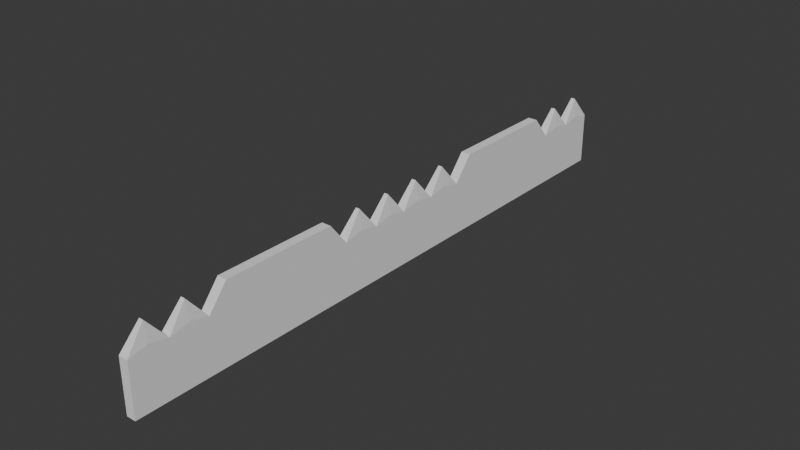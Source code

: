 # Source: grate-segment.blend  (saved by Blender 4.2.66; exported with 4.5.12 LTS)
import bpy
from mathutils import Matrix  # noqa: F401  (used for matrix-valued properties, if any)

bpy.ops.wm.read_factory_settings(use_empty=True)
scene = bpy.context.scene
scene.name = 'Scene'

# ---- collections
col_collection = bpy.data.collections.new('Collection'); scene.collection.children.link(col_collection)

# ---- world
world_world = bpy.data.worlds.new('World'); scene.world = world_world
world_world.use_nodes = True; world_world.node_tree.nodes.clear()
_N = world_world.node_tree.nodes; _L = world_world.node_tree.links
n0 = _N.new('ShaderNodeOutputWorld'); n0.name = 'World Output'; n0.location = (300, 300)
n1 = _N.new('ShaderNodeBackground'); n1.name = 'Background'; n1.location = (10, 300)
n1.inputs[0].default_value = (0.05088, 0.05088, 0.05088, 1.0)
_L.new(n1.outputs[0], n0.inputs[0])
n0.is_active_output = True
world_world.color = (0.05088, 0.05088, 0.05088)
world_world.sun_shadow_jitter_overblur = 0.0

# ---- meshes
me_cube_001 = bpy.data.meshes.new('Cube.001')
me_cube_001.from_pydata([(-0.0127, -0.0127, -0.0127), (-0.0127, -0.0127, 0.004936), (-0.0127, 0.0127, -0.0127), (-0.0127, 0.0127, 0.004936), (0.0127, -0.0127, -0.0127), (0.0127, -0.0127, 0.004936), (0.0127, 0.0127, -0.0127), (0.0127, 0.0127, 0.004936), (-0.0127, 0.0, -0.0127), (-0.0127, 0.0, 0.004936), (0.0127, 0.0, -0.0127), (0.0127, 0.0, 0.004936), (-0.0127, -0.00635, -0.0127), (0.0127, -0.00635, 0.0127), (-0.0127, -0.00635, 0.0127), (0.0127, -0.00635, -0.0127), (-0.0127, 0.00635, 0.0127), (0.0127, 0.00635, -0.0127), (-0.0127, 0.00635, -0.0127), (0.0127, 0.00635, 0.0127), (-0.0127, -0.003175, 0.004936), (0.0127, -0.003175, -0.0127), (-0.0127, -0.003175, -0.0127), (0.0127, -0.003175, 0.004936), (-0.0127, 0.003206, -0.0127), (0.0127, 0.003206, 0.004936), (-0.0127, 0.003206, 0.004936), (0.0127, 0.003206, -0.0127), (-0.0127, -0.009525, -0.0127), (0.0127, -0.009525, 0.004936), (-0.0127, -0.009525, 0.004936), (0.0127, -0.009525, -0.0127), (-0.0127, -0.01111, -0.0127), (0.0127, -0.01111, 0.004936), (-0.0127, -0.01111, 0.004936), (0.0127, -0.01111, -0.0127), (-0.0127, -0.0127, 3.891e-05), (-0.0127, 0.0127, 3.891e-05), (0.0127, 0.0127, 3.891e-05), (0.0127, -0.0127, 3.891e-05), (0.0127, 0.0, 3.891e-05), (-0.0127, 0.0, 3.891e-05), (-0.0127, -0.00635, -1.941e-05), (0.0127, -0.00635, -1.941e-05), (0.0127, 0.00635, -1.941e-05), (-0.0127, 0.00635, -1.941e-05), (0.0127, -0.003175, 3.891e-05), (-0.0127, -0.003175, 3.891e-05), (-0.0127, 0.003206, 3.891e-05), (0.0127, 0.003206, 3.891e-05), (-0.0127, -0.009525, 3.891e-05), (0.0127, -0.009525, 3.891e-05), (-0.0127, -0.01111, 3.891e-05), (0.0127, -0.01111, 3.891e-05), (-0.0127, -0.007938, 0.0127), (0.0127, -0.007938, -0.0127), (-0.0127, -0.007938, -0.0127), (0.0127, -0.007938, 0.0127), (0.0127, -0.007938, -1.941e-05), (-0.0127, -0.007938, -1.941e-05), (-0.0127, -0.004732, -0.0127), (0.0127, -0.004732, 0.0127), (-0.0127, -0.004732, 0.0127), (0.0127, -0.004732, -0.0127), (-0.0127, -0.004732, -1.941e-05), (0.0127, -0.004732, -1.941e-05), (-0.0127, -0.001558, 0.004936), (0.0127, -0.001558, -0.0127), (-0.0127, -0.001558, -0.0127), (0.0127, -0.001558, 0.004936), (0.0127, -0.001558, 3.891e-05), (-0.0127, -0.001558, 3.891e-05), (-0.0127, 0.001603, -0.0127), (0.0127, 0.001603, 0.004936), (-0.0127, 0.001603, 0.004936), (0.0127, 0.001603, -0.0127), (-0.0127, 0.001603, 3.891e-05), (0.0127, 0.001603, 3.891e-05), (-0.0127, 0.004778, 0.0127), (0.0127, 0.004778, -0.0127), (-0.0127, 0.004778, -0.0127), (0.0127, 0.004778, 0.0127), (0.0127, 0.004778, -1.941e-05), (-0.0127, 0.004778, -1.941e-05), (-0.0127, 0.009525, 0.004936), (0.0127, 0.009525, -0.0127), (-0.0127, 0.009525, -0.0127), (0.0127, 0.009525, 0.004936), (0.0127, 0.009525, 3.891e-05), (-0.0127, 0.009525, 3.891e-05), (-0.0127, 0.007938, -0.0127), (0.0127, 0.007938, 0.0127), (0.0127, 0.007938, -1.941e-05), (-0.0127, 0.007938, 0.0127), (0.0127, 0.007938, -0.0127), (-0.0127, 0.007938, -1.941e-05), (-0.0127, 0.01114, 0.004936), (0.0127, 0.01114, -0.0127), (-0.0127, 0.01114, 3.891e-05), (-0.0127, 0.01114, -0.0127), (0.0127, 0.01114, 0.004936), (0.0127, 0.01114, 3.891e-05), (-0.0127, -0.01191, -0.0127), (0.00545, -0.01191, 0.0127), (-0.00545, -0.01191, 0.0127), (0.0127, -0.01191, -0.0127), (-0.0127, -0.01191, -1.941e-05), (0.0127, -0.01191, -1.941e-05), (-0.00545, -0.01032, 0.0127), (0.0127, -0.01032, -0.0127), (-0.0127, -0.01032, -0.0127), (0.00545, -0.01032, 0.0127), (0.0127, -0.01032, -1.941e-05), (-0.0127, -0.01032, -1.941e-05), (-0.0127, -0.008731, -0.0127), (0.0127, -0.008731, 0.0127), (0.0127, -0.008731, -1.941e-05), (-0.0127, -0.008731, 0.0127), (0.0127, -0.008731, -0.0127), (-0.0127, -0.008731, -1.941e-05), (-0.0127, -0.007144, 0.0127), (0.0127, -0.007144, -0.0127), (-0.0127, -0.007144, -1.941e-05), (-0.0127, -0.007144, -0.0127), (0.0127, -0.007144, 0.0127), (0.0127, -0.007144, -1.941e-05), (-0.0127, 0.0127, -0.006613), (0.0127, 0.0127, -0.006613), (0.0127, -0.0127, -0.006613), (0.0127, 0.0, -0.006613), (-0.0127, 0.0, -0.006613), (-0.0127, -0.00635, -0.006613), (0.0127, -0.00635, -0.006613), (0.0127, 0.00635, -0.006613), (-0.0127, 0.00635, -0.006613), (0.0127, -0.003175, -0.006613), (-0.0127, -0.003175, -0.006613), (-0.0127, 0.003206, -0.006613), (0.0127, 0.003206, -0.006613), (-0.0127, -0.009525, -0.006613), (0.0127, -0.009525, -0.006613), (-0.0127, -0.01111, -0.006613), (0.0127, -0.01111, -0.006613), (-0.0127, -0.0127, -0.006613), (-0.0127, -0.007938, -0.006613), (0.0127, -0.007938, -0.006613), (0.0127, -0.004732, -0.006613), (-0.0127, -0.004732, -0.006613), (-0.0127, -0.001558, -0.006613), (0.0127, -0.001558, -0.006613), (0.0127, 0.001603, -0.006613), (-0.0127, 0.001603, -0.006613), (-0.0127, 0.004778, -0.006613), (0.0127, 0.004778, -0.006613), (-0.0127, 0.009525, -0.006613), (0.0127, 0.009525, -0.006613), (-0.0127, 0.007938, -0.006613), (0.0127, 0.007938, -0.006613), (0.0127, 0.01114, -0.006613), (-0.0127, 0.01114, -0.006613), (0.0127, -0.01191, -0.006613), (-0.0127, -0.01191, -0.006613), (-0.0127, -0.01032, -0.006613), (0.0127, -0.01032, -0.006613), (-0.0127, -0.008731, -0.006613), (0.0127, -0.008731, -0.006613), (0.0127, -0.007144, -0.006613), (-0.0127, -0.007144, -0.006613), (-0.0127, -0.005541, -0.0127), (0.0127, -0.005541, 0.0127), (0.0127, -0.005541, -1.941e-05), (-0.0127, -0.005541, 0.0127), (0.0127, -0.005541, -0.0127), (-0.0127, -0.005541, -1.941e-05), (-0.0127, -0.005541, -0.006613), (0.0127, -0.005541, -0.006613), (-0.0127, -0.003953, 0.0127), (0.0127, -0.003953, -0.0127), (-0.0127, -0.003953, -1.941e-05), (-0.0127, -0.003953, -0.0127), (0.0127, -0.003953, 0.0127), (0.0127, -0.003953, -1.941e-05), (0.0127, -0.003953, -0.006613), (-0.0127, -0.003953, -0.006613), (-0.0127, -0.002335, -0.0127), (0.00545, -0.002335, 0.0127), (0.0127, -0.002335, -1.941e-05), (-0.00545, -0.002335, 0.0127), (0.0127, -0.002335, -0.0127), (-0.0127, -0.002335, -1.941e-05), (-0.0127, -0.002335, -0.006613), (0.0127, -0.002335, -0.006613), (-0.00545, -0.0007791, 0.0127), (0.0127, -0.0007791, -0.0127), (-0.0127, -0.0007791, -1.941e-05), (-0.0127, -0.0007791, -0.0127), (0.00545, -0.0007791, 0.0127), (0.0127, -0.0007791, -1.941e-05), (0.0127, -0.0007791, -0.006613), (-0.0127, -0.0007791, -0.006613), (-0.0127, 0.0008016, -0.0127), (0.00545, 0.0008016, 0.0127), (0.0127, 0.0008016, -1.941e-05), (-0.00545, 0.0008016, 0.0127), (0.0127, 0.0008016, -0.0127), (-0.0127, 0.0008016, -1.941e-05), (-0.0127, 0.0008016, -0.006613), (0.0127, 0.0008016, -0.006613), (-0.00545, 0.002405, 0.0127), (0.0127, 0.002405, -0.0127), (-0.0127, 0.002405, -1.941e-05), (-0.0127, 0.002405, -0.0127), (0.00545, 0.002405, 0.0127), (0.0127, 0.002405, -1.941e-05), (0.0127, 0.002405, -0.006613), (-0.0127, 0.002405, -0.006613), (-0.0127, 0.004025, -0.0127), (0.0127, 0.004025, 0.0127), (0.0127, 0.004025, -1.941e-05), (-0.0127, 0.004025, 0.0127), (0.0127, 0.004025, -0.0127), (-0.0127, 0.004025, -1.941e-05), (-0.0127, 0.004025, -0.006613), (0.0127, 0.004025, -0.006613), (-0.0127, 0.005564, 0.0127), (0.0127, 0.005564, -0.0127), (-0.0127, 0.005564, -1.941e-05), (-0.0127, 0.005564, -0.0127), (0.0127, 0.005564, 0.0127), (0.0127, 0.005564, -1.941e-05), (0.0127, 0.005564, -0.006613), (-0.0127, 0.005564, -0.006613), (-0.0127, 0.007144, -0.0127), (0.0127, 0.007144, 0.0127), (0.0127, 0.007144, -1.941e-05), (-0.0127, 0.007144, 0.0127), (0.0127, 0.007144, -0.0127), (-0.0127, 0.007144, -1.941e-05), (-0.0127, 0.007144, -0.006613), (0.0127, 0.007144, -0.006613), (-0.0127, 0.008731, 0.0127), (0.0127, 0.008731, -0.0127), (-0.0127, 0.008731, -1.941e-05), (-0.0127, 0.008731, -0.0127), (0.0127, 0.008731, 0.0127), (0.0127, 0.008731, -1.941e-05), (0.0127, 0.008731, -0.006613), (-0.0127, 0.008731, -0.006613), (-0.0127, 0.01033, -0.0127), (0.00545, 0.01033, 0.0127), (0.0127, 0.01033, -1.941e-05), (-0.00545, 0.01033, 0.0127), (0.0127, 0.01033, -0.0127), (-0.0127, 0.01033, -1.941e-05), (-0.0127, 0.01033, -0.006613), (0.0127, 0.01033, -0.006613), (-0.00545, 0.01192, 0.0127), (0.0127, 0.01192, -0.0127), (-0.0127, 0.01192, -1.941e-05), (-0.0127, 0.01192, -0.0127), (0.00545, 0.01192, 0.0127), (0.0127, 0.01192, -1.941e-05), (0.0127, 0.01192, -0.006613), (-0.0127, 0.01192, -0.006613), (-0.0127, -0.0127, 0.002488), (-0.0127, 0.0127, 0.002488), (0.0127, 0.0127, 0.002488), (0.0127, -0.0127, 0.002488), (0.0127, 0.0, 0.002488), (-0.0127, 0.0, 0.002488), (-0.0127, -0.00635, 0.00634), (0.0127, -0.00635, 0.00634), (0.0127, 0.00635, 0.00634), (-0.0127, 0.00635, 0.00634), (0.0127, -0.003175, 0.002488), (-0.0127, -0.003175, 0.002488), (-0.0127, 0.003206, 0.002488), (0.0127, 0.003206, 0.002488), (-0.0127, -0.009525, 0.002488), (0.0127, -0.009525, 0.002488), (-0.0127, -0.01111, 0.002488), (0.0127, -0.01111, 0.002488), (0.0127, -0.007938, 0.00634), (-0.0127, -0.007938, 0.00634), (-0.0127, -0.004732, 0.00634), (0.0127, -0.004732, 0.00634), (0.0127, -0.001558, 0.002488), (-0.0127, -0.001558, 0.002488), (-0.0127, 0.001603, 0.002488), (0.0127, 0.001603, 0.002488), (0.0127, 0.004778, 0.00634), (-0.0127, 0.004778, 0.00634), (0.0127, 0.009525, 0.002488), (-0.0127, 0.009525, 0.002488), (-0.0127, 0.007938, 0.00634), (0.0127, 0.007938, 0.00634), (0.0127, 0.01114, 0.002488), (-0.0127, 0.01114, 0.002488), (-0.0127, -0.01191, 0.00634), (0.0127, -0.01191, 0.00634), (0.0127, -0.01032, 0.00634), (-0.0127, -0.01032, 0.00634), (-0.0127, -0.008731, 0.00634), (0.0127, -0.008731, 0.00634), (0.0127, -0.007144, 0.00634), (-0.0127, -0.007144, 0.00634), (-0.0127, -0.005541, 0.00634), (0.0127, -0.005541, 0.00634), (0.0127, -0.003953, 0.00634), (-0.0127, -0.003953, 0.00634), (-0.0127, -0.002335, 0.00634), (0.0127, -0.002335, 0.00634), (0.0127, -0.0007791, 0.00634), (-0.0127, -0.0007791, 0.00634), (-0.0127, 0.0008016, 0.00634), (0.0127, 0.0008016, 0.00634), (0.0127, 0.002405, 0.00634), (-0.0127, 0.002405, 0.00634), (-0.0127, 0.004025, 0.00634), (0.0127, 0.004025, 0.00634), (0.0127, 0.005564, 0.00634), (-0.0127, 0.005564, 0.00634), (-0.0127, 0.007144, 0.00634), (0.0127, 0.007144, 0.00634), (0.0127, 0.008731, 0.00634), (-0.0127, 0.008731, 0.00634), (-0.0127, 0.01033, 0.00634), (0.0127, 0.01033, 0.00634), (0.0127, 0.01192, 0.00634), (-0.0127, 0.01192, 0.00634)], [], [(329, 256, 3, 265), (265, 3, 7, 266), (299, 103, 5, 267), (267, 5, 1, 264), (102, 105, 4, 0), (103, 104, 1, 5), (201, 203, 9, 11), (200, 204, 10, 8), (315, 201, 11, 268), (313, 192, 9, 269), (305, 120, 14, 270), (169, 171, 14, 13), (168, 172, 15, 12), (307, 169, 13, 271), (323, 233, 19, 272), (232, 236, 17, 18), (233, 235, 16, 19), (321, 224, 16, 273), (311, 185, 23, 274), (184, 188, 21, 22), (185, 187, 20, 23), (309, 176, 20, 275), (317, 208, 26, 276), (319, 217, 25, 277), (216, 220, 27, 24), (217, 219, 26, 25), (301, 108, 30, 278), (115, 117, 30, 29), (114, 118, 31, 28), (303, 115, 29, 279), (298, 104, 34, 280), (111, 108, 34, 33), (110, 109, 35, 32), (300, 111, 33, 281), (163, 112, 53, 142), (161, 106, 52, 141), (165, 116, 51, 140), (162, 113, 50, 139), (223, 218, 49, 138), (215, 210, 48, 137), (183, 178, 47, 136), (191, 186, 46, 135), (231, 226, 45, 134), (239, 234, 44, 133), (175, 170, 43, 132), (167, 122, 42, 131), (199, 194, 41, 130), (207, 202, 40, 129), (128, 39, 36, 143), (160, 107, 39, 128), (126, 37, 38, 127), (263, 258, 37, 126), (164, 119, 59, 144), (166, 125, 58, 145), (304, 124, 57, 282), (123, 121, 55, 56), (124, 120, 54, 57), (302, 117, 54, 283), (182, 181, 65, 146), (174, 173, 64, 147), (306, 171, 62, 284), (308, 180, 61, 285), (179, 177, 63, 60), (180, 176, 62, 61), (190, 189, 71, 148), (198, 197, 70, 149), (196, 192, 66, 69), (195, 193, 67, 68), (312, 196, 69, 286), (310, 187, 66, 287), (214, 213, 77, 150), (206, 205, 76, 151), (314, 203, 74, 288), (316, 212, 73, 289), (211, 209, 75, 72), (212, 208, 74, 73), (222, 221, 83, 152), (230, 229, 82, 153), (228, 224, 78, 81), (227, 225, 79, 80), (320, 228, 81, 290), (318, 219, 78, 291), (247, 242, 89, 154), (255, 250, 88, 155), (249, 251, 84, 87), (248, 252, 85, 86), (327, 249, 87, 292), (325, 240, 84, 293), (322, 235, 93, 294), (238, 237, 95, 156), (246, 245, 92, 157), (244, 240, 93, 91), (243, 241, 94, 90), (324, 244, 91, 295), (328, 260, 100, 296), (259, 257, 97, 99), (260, 256, 96, 100), (262, 261, 101, 158), (254, 253, 98, 159), (326, 251, 96, 297), (142, 53, 107, 160), (143, 36, 106, 161), (264, 1, 104, 298), (33, 34, 104, 103), (32, 35, 105, 102), (281, 33, 103, 299), (141, 52, 113, 162), (140, 51, 112, 163), (279, 29, 111, 300), (28, 31, 109, 110), (29, 30, 108, 111), (280, 34, 108, 301), (278, 30, 117, 302), (139, 50, 119, 164), (145, 58, 116, 165), (282, 57, 115, 303), (56, 55, 118, 114), (57, 54, 117, 115), (13, 14, 120, 124), (12, 15, 121, 123), (271, 13, 124, 304), (132, 43, 125, 166), (144, 59, 122, 167), (283, 54, 120, 305), (56, 144, 167, 123), (15, 132, 166, 121), (55, 145, 165, 118), (28, 139, 164, 114), (31, 140, 163, 109), (32, 141, 162, 110), (0, 143, 161, 102), (35, 142, 160, 105), (248, 254, 159, 99), (257, 262, 158, 97), (241, 246, 157, 94), (232, 238, 156, 90), (252, 255, 155, 85), (243, 247, 154, 86), (225, 230, 153, 79), (216, 222, 152, 80), (200, 206, 151, 72), (209, 214, 150, 75), (193, 198, 149, 67), (184, 190, 148, 68), (168, 174, 147, 60), (177, 182, 146, 63), (121, 166, 145, 55), (114, 164, 144, 56), (259, 263, 126, 2), (2, 126, 127, 6), (105, 160, 128, 4), (4, 128, 143, 0), (204, 207, 129, 10), (195, 199, 130, 8), (123, 167, 131, 12), (172, 175, 132, 15), (236, 239, 133, 17), (227, 231, 134, 18), (188, 191, 135, 21), (179, 183, 136, 22), (211, 215, 137, 24), (220, 223, 138, 27), (110, 162, 139, 28), (118, 165, 140, 31), (102, 161, 141, 32), (109, 163, 142, 35), (63, 146, 175, 172), (12, 131, 174, 168), (270, 14, 171, 306), (131, 42, 173, 174), (146, 65, 170, 175), (285, 61, 169, 307), (60, 63, 172, 168), (61, 62, 171, 169), (60, 147, 183, 179), (21, 135, 182, 177), (23, 20, 176, 180), (22, 21, 177, 179), (274, 23, 180, 308), (135, 46, 181, 182), (147, 64, 178, 183), (284, 62, 176, 309), (67, 149, 191, 188), (22, 136, 190, 184), (275, 20, 187, 310), (136, 47, 189, 190), (149, 70, 186, 191), (69, 66, 187, 185), (68, 67, 188, 184), (286, 69, 185, 311), (68, 148, 199, 195), (10, 129, 198, 193), (268, 11, 196, 312), (8, 10, 193, 195), (11, 9, 192, 196), (129, 40, 197, 198), (148, 71, 194, 199), (287, 66, 192, 313), (75, 150, 207, 204), (8, 130, 206, 200), (269, 9, 203, 314), (130, 41, 205, 206), (150, 77, 202, 207), (289, 73, 201, 315), (72, 75, 204, 200), (73, 74, 203, 201), (72, 151, 215, 211), (27, 138, 214, 209), (25, 26, 208, 212), (24, 27, 209, 211), (277, 25, 212, 316), (138, 49, 213, 214), (151, 76, 210, 215), (288, 74, 208, 317), (79, 153, 223, 220), (24, 137, 222, 216), (276, 26, 219, 318), (137, 48, 221, 222), (153, 82, 218, 223), (81, 78, 219, 217), (80, 79, 220, 216), (290, 81, 217, 319), (80, 152, 231, 227), (17, 133, 230, 225), (272, 19, 228, 320), (18, 17, 225, 227), (19, 16, 224, 228), (133, 44, 229, 230), (152, 83, 226, 231), (291, 78, 224, 321), (94, 157, 239, 236), (18, 134, 238, 232), (134, 45, 237, 238), (273, 16, 235, 322), (157, 92, 234, 239), (91, 93, 235, 233), (90, 94, 236, 232), (295, 91, 233, 323), (90, 156, 247, 243), (85, 155, 246, 241), (292, 87, 244, 324), (86, 85, 241, 243), (87, 84, 240, 244), (155, 88, 245, 246), (294, 93, 240, 325), (156, 95, 242, 247), (97, 158, 255, 252), (86, 154, 254, 248), (293, 84, 251, 326), (154, 89, 253, 254), (296, 100, 249, 327), (99, 97, 252, 248), (100, 96, 251, 249), (158, 101, 250, 255), (99, 159, 263, 259), (6, 127, 262, 257), (127, 38, 261, 262), (7, 3, 256, 260), (2, 6, 257, 259), (266, 7, 260, 328), (159, 98, 258, 263), (297, 96, 256, 329), (98, 297, 329, 258), (38, 266, 328, 261), (101, 296, 327, 250), (89, 293, 326, 253), (95, 294, 325, 242), (88, 292, 324, 245), (92, 295, 323, 234), (45, 273, 322, 237), (83, 291, 321, 226), (44, 272, 320, 229), (82, 290, 319, 218), (48, 276, 318, 221), (76, 288, 317, 210), (49, 277, 316, 213), (77, 289, 315, 202), (41, 269, 314, 205), (71, 287, 313, 194), (40, 268, 312, 197), (70, 286, 311, 186), (47, 275, 310, 189), (64, 284, 309, 178), (46, 274, 308, 181), (65, 285, 307, 170), (42, 270, 306, 173), (59, 283, 305, 122), (43, 271, 304, 125), (58, 282, 303, 116), (50, 278, 302, 119), (52, 280, 301, 113), (51, 279, 300, 112), (53, 281, 299, 107), (36, 264, 298, 106), (253, 326, 297, 98), (261, 328, 296, 101), (245, 324, 295, 92), (237, 322, 294, 95), (242, 325, 293, 89), (250, 327, 292, 88), (221, 318, 291, 83), (229, 320, 290, 82), (213, 316, 289, 77), (205, 314, 288, 76), (189, 310, 287, 71), (197, 312, 286, 70), (181, 308, 285, 65), (173, 306, 284, 64), (119, 302, 283, 59), (125, 304, 282, 58), (112, 300, 281, 53), (106, 298, 280, 52), (116, 303, 279, 51), (113, 301, 278, 50), (218, 319, 277, 49), (210, 317, 276, 48), (178, 309, 275, 47), (186, 311, 274, 46), (226, 321, 273, 45), (234, 323, 272, 44), (170, 307, 271, 43), (122, 305, 270, 42), (194, 313, 269, 41), (202, 315, 268, 40), (39, 267, 264, 36), (107, 299, 267, 39), (37, 265, 266, 38), (258, 329, 265, 37)])
_uv = me_cube_001.uv_layers.new(name='UVMap')
_uv.uv.foreach_set('vector', [0.5624, 0.2423, 0.625, 0.2423, 0.625, 0.25, 0.5624, 0.25, 0.5624, 0.25, 0.625, 0.25, 0.625, 0.5, 0.5624, 0.5, 0.5624, 0.7422, 0.625, 0.7422, 0.625, 0.75, 0.5624, 0.75, 0.5624, 0.75, 0.625, 0.75, 0.625, 1.0, 0.5624, 1.0, 0.125, 0.7422, 0.375, 0.7422, 0.375, 0.75, 0.125, 0.75, 0.625, 0.7422, 0.875, 0.7422, 0.875, 0.75, 0.625, 0.75, 0.625, 0.6171, 0.875, 0.6171, 0.875, 0.625, 0.625, 0.625, 0.125, 0.6171, 0.375, 0.6171, 0.375, 0.625, 0.125, 0.625, 0.5624, 0.6171, 0.625, 0.6171, 0.625, 0.625, 0.5624, 0.625, 0.5624, 0.1173, 0.625, 0.1173, 0.625, 0.125, 0.5624, 0.125, 0.5624, 0.05469, 0.625, 0.05469, 0.625, 0.0625, 0.5624, 0.0625, 0.625, 0.6795, 0.875, 0.6795, 0.875, 0.6875, 0.625, 0.6875, 0.125, 0.6795, 0.375, 0.6795, 0.375, 0.6875, 0.125, 0.6875, 0.5624, 0.6795, 0.625, 0.6795, 0.625, 0.6875, 0.5624, 0.6875, 0.5624, 0.5547, 0.625, 0.5547, 0.625, 0.5625, 0.5624, 0.5625, 0.125, 0.5547, 0.375, 0.5547, 0.375, 0.5625, 0.125, 0.5625, 0.625, 0.5547, 0.875, 0.5547, 0.875, 0.5625, 0.625, 0.5625, 0.5624, 0.1798, 0.625, 0.1798, 0.625, 0.1875, 0.5624, 0.1875, 0.5624, 0.648, 0.625, 0.648, 0.625, 0.6562, 0.5624, 0.6562, 0.125, 0.648, 0.375, 0.648, 0.375, 0.6562, 0.125, 0.6562, 0.625, 0.648, 0.875, 0.648, 0.875, 0.6562, 0.625, 0.6562, 0.5624, 0.08609, 0.625, 0.08609, 0.625, 0.09375, 0.5624, 0.09375, 0.5624, 0.1487, 0.625, 0.1487, 0.625, 0.1566, 0.5624, 0.1566, 0.5624, 0.5854, 0.625, 0.5854, 0.625, 0.5934, 0.5624, 0.5934, 0.125, 0.5854, 0.375, 0.5854, 0.375, 0.5934, 0.125, 0.5934, 0.625, 0.5854, 0.875, 0.5854, 0.875, 0.5934, 0.625, 0.5934, 0.5624, 0.02344, 0.625, 0.02344, 0.625, 0.03125, 0.5624, 0.03125, 0.625, 0.7109, 0.875, 0.7109, 0.875, 0.7188, 0.625, 0.7188, 0.125, 0.7109, 0.375, 0.7109, 0.375, 0.7188, 0.125, 0.7188, 0.5624, 0.7109, 0.625, 0.7109, 0.625, 0.7188, 0.5624, 0.7188, 0.5624, 0.007812, 0.625, 0.007812, 0.625, 0.01562, 0.5624, 0.01562, 0.625, 0.7266, 0.875, 0.7266, 0.875, 0.7344, 0.625, 0.7344, 0.125, 0.7266, 0.375, 0.7266, 0.375, 0.7344, 0.125, 0.7344, 0.5624, 0.7266, 0.625, 0.7266, 0.625, 0.7344, 0.5624, 0.7344, 0.4349, 0.7266, 0.4998, 0.7266, 0.4998, 0.7344, 0.4349, 0.7344, 0.4349, 0.007812, 0.4998, 0.007812, 0.4998, 0.01562, 0.4349, 0.01562, 0.4349, 0.7109, 0.4998, 0.7109, 0.4998, 0.7188, 0.4349, 0.7188, 0.4349, 0.02344, 0.4998, 0.02344, 0.4998, 0.03125, 0.4349, 0.03125, 0.4349, 0.5854, 0.4998, 0.5854, 0.4998, 0.5934, 0.4349, 0.5934, 0.4349, 0.1487, 0.4998, 0.1487, 0.4998, 0.1566, 0.4349, 0.1566, 0.4349, 0.08609, 0.4998, 0.08609, 0.4998, 0.09375, 0.4349, 0.09375, 0.4349, 0.648, 0.4998, 0.648, 0.4998, 0.6562, 0.4349, 0.6562, 0.4349, 0.1798, 0.4998, 0.1798, 0.4998, 0.1875, 0.4349, 0.1875, 0.4349, 0.5547, 0.4998, 0.5547, 0.4998, 0.5625, 0.4349, 0.5625, 0.4349, 0.6795, 0.4998, 0.6795, 0.4998, 0.6875, 0.4349, 0.6875, 0.4349, 0.05469, 0.4998, 0.05469, 0.4998, 0.0625, 0.4349, 0.0625, 0.4349, 0.1173, 0.4998, 0.1173, 0.4998, 0.125, 0.4349, 0.125, 0.4349, 0.6171, 0.4998, 0.6171, 0.4998, 0.625, 0.4349, 0.625, 0.4349, 0.75, 0.4998, 0.75, 0.4998, 1.0, 0.4349, 1.0, 0.4349, 0.7422, 0.4998, 0.7422, 0.4998, 0.75, 0.4349, 0.75, 0.4349, 0.25, 0.4998, 0.25, 0.4998, 0.5, 0.4349, 0.5, 0.4349, 0.2423, 0.4998, 0.2423, 0.4998, 0.25, 0.4349, 0.25, 0.4349, 0.03906, 0.4998, 0.03906, 0.4998, 0.04688, 0.4349, 0.04688, 0.4349, 0.6953, 0.4998, 0.6953, 0.4998, 0.7031, 0.4349, 0.7031, 0.5624, 0.6953, 0.625, 0.6953, 0.625, 0.7031, 0.5624, 0.7031, 0.125, 0.6953, 0.375, 0.6953, 0.375, 0.7031, 0.125, 0.7031, 0.625, 0.6953, 0.875, 0.6953, 0.875, 0.7031, 0.625, 0.7031, 0.5624, 0.03906, 0.625, 0.03906, 0.625, 0.04688, 0.5624, 0.04688, 0.4349, 0.6639, 0.4998, 0.6639, 0.4998, 0.6716, 0.4349, 0.6716, 0.4349, 0.07046, 0.4998, 0.07046, 0.4998, 0.07843, 0.4349, 0.07843, 0.5624, 0.07046, 0.625, 0.07046, 0.625, 0.07843, 0.5624, 0.07843, 0.5624, 0.6639, 0.625, 0.6639, 0.625, 0.6716, 0.5624, 0.6716, 0.125, 0.6639, 0.375, 0.6639, 0.375, 0.6716, 0.125, 0.6716, 0.625, 0.6639, 0.875, 0.6639, 0.875, 0.6716, 0.625, 0.6716, 0.4349, 0.102, 0.4998, 0.102, 0.4998, 0.1097, 0.4349, 0.1097, 0.4349, 0.6327, 0.4998, 0.6327, 0.4998, 0.6403, 0.4349, 0.6403, 0.625, 0.6327, 0.875, 0.6327, 0.875, 0.6403, 0.625, 0.6403, 0.125, 0.6327, 0.375, 0.6327, 0.375, 0.6403, 0.125, 0.6403, 0.5624, 0.6327, 0.625, 0.6327, 0.625, 0.6403, 0.5624, 0.6403, 0.5624, 0.102, 0.625, 0.102, 0.625, 0.1097, 0.5624, 0.1097, 0.4349, 0.6013, 0.4998, 0.6013, 0.4998, 0.6092, 0.4349, 0.6092, 0.4349, 0.1329, 0.4998, 0.1329, 0.4998, 0.1408, 0.4349, 0.1408, 0.5624, 0.1329, 0.625, 0.1329, 0.625, 0.1408, 0.5624, 0.1408, 0.5624, 0.6013, 0.625, 0.6013, 0.625, 0.6092, 0.5624, 0.6092, 0.125, 0.6013, 0.375, 0.6013, 0.375, 0.6092, 0.125, 0.6092, 0.625, 0.6013, 0.875, 0.6013, 0.875, 0.6092, 0.625, 0.6092, 0.4349, 0.1646, 0.4998, 0.1646, 0.4998, 0.172, 0.4349, 0.172, 0.4349, 0.5702, 0.4998, 0.5702, 0.4998, 0.578, 0.4349, 0.578, 0.625, 0.5702, 0.875, 0.5702, 0.875, 0.578, 0.625, 0.578, 0.125, 0.5702, 0.375, 0.5702, 0.375, 0.578, 0.125, 0.578, 0.5624, 0.5702, 0.625, 0.5702, 0.625, 0.578, 0.5624, 0.578, 0.5624, 0.1646, 0.625, 0.1646, 0.625, 0.172, 0.5624, 0.172, 0.4349, 0.2109, 0.4998, 0.2109, 0.4998, 0.2188, 0.4349, 0.2188, 0.4349, 0.5233, 0.4998, 0.5233, 0.4998, 0.5312, 0.4349, 0.5312, 0.625, 0.5233, 0.875, 0.5233, 0.875, 0.5312, 0.625, 0.5312, 0.125, 0.5233, 0.375, 0.5233, 0.375, 0.5312, 0.125, 0.5312, 0.5624, 0.5233, 0.625, 0.5233, 0.625, 0.5312, 0.5624, 0.5312, 0.5624, 0.2109, 0.625, 0.2109, 0.625, 0.2188, 0.5624, 0.2188, 0.5624, 0.1953, 0.625, 0.1953, 0.625, 0.2031, 0.5624, 0.2031, 0.4349, 0.1953, 0.4998, 0.1953, 0.4998, 0.2031, 0.4349, 0.2031, 0.4349, 0.5391, 0.4998, 0.5391, 0.4998, 0.5469, 0.4349, 0.5469, 0.625, 0.5391, 0.875, 0.5391, 0.875, 0.5469, 0.625, 0.5469, 0.125, 0.5391, 0.375, 0.5391, 0.375, 0.5469, 0.125, 0.5469, 0.5624, 0.5391, 0.625, 0.5391, 0.625, 0.5469, 0.5624, 0.5469, 0.5624, 0.5077, 0.625, 0.5077, 0.625, 0.5153, 0.5624, 0.5153, 0.125, 0.5077, 0.375, 0.5077, 0.375, 0.5153, 0.125, 0.5153, 0.625, 0.5077, 0.875, 0.5077, 0.875, 0.5153, 0.625, 0.5153, 0.4349, 0.5077, 0.4998, 0.5077, 0.4998, 0.5153, 0.4349, 0.5153, 0.4349, 0.2267, 0.4998, 0.2267, 0.4998, 0.2347, 0.4349, 0.2347, 0.5624, 0.2267, 0.625, 0.2267, 0.625, 0.2347, 0.5624, 0.2347, 0.4349, 0.7344, 0.4998, 0.7344, 0.4998, 0.7422, 0.4349, 0.7422, 0.4349, 0.0, 0.4998, 0.0, 0.4998, 0.007812, 0.4349, 0.007812, 0.5624, 0.0, 0.625, 0.0, 0.625, 0.007812, 0.5624, 0.007812, 0.625, 0.7344, 0.875, 0.7344, 0.875, 0.7422, 0.625, 0.7422, 0.125, 0.7344, 0.375, 0.7344, 0.375, 0.7422, 0.125, 0.7422, 0.5624, 0.7344, 0.625, 0.7344, 0.625, 0.7422, 0.5624, 0.7422, 0.4349, 0.01562, 0.4998, 0.01562, 0.4998, 0.02344, 0.4349, 0.02344, 0.4349, 0.7188, 0.4998, 0.7188, 0.4998, 0.7266, 0.4349, 0.7266, 0.5624, 0.7188, 0.625, 0.7188, 0.625, 0.7266, 0.5624, 0.7266, 0.125, 0.7188, 0.375, 0.7188, 0.375, 0.7266, 0.125, 0.7266, 0.625, 0.7188, 0.875, 0.7188, 0.875, 0.7266, 0.625, 0.7266, 0.5624, 0.01562, 0.625, 0.01562, 0.625, 0.02344, 0.5624, 0.02344, 0.5624, 0.03125, 0.625, 0.03125, 0.625, 0.03906, 0.5624, 0.03906, 0.4349, 0.03125, 0.4998, 0.03125, 0.4998, 0.03906, 0.4349, 0.03906, 0.4349, 0.7031, 0.4998, 0.7031, 0.4998, 0.7109, 0.4349, 0.7109, 0.5624, 0.7031, 0.625, 0.7031, 0.625, 0.7109, 0.5624, 0.7109, 0.125, 0.7031, 0.375, 0.7031, 0.375, 0.7109, 0.125, 0.7109, 0.625, 0.7031, 0.875, 0.7031, 0.875, 0.7109, 0.625, 0.7109, 0.625, 0.6875, 0.875, 0.6875, 0.875, 0.6953, 0.625, 0.6953, 0.125, 0.6875, 0.375, 0.6875, 0.375, 0.6953, 0.125, 0.6953, 0.5624, 0.6875, 0.625, 0.6875, 0.625, 0.6953, 0.5624, 0.6953, 0.4349, 0.6875, 0.4998, 0.6875, 0.4998, 0.6953, 0.4349, 0.6953, 0.4349, 0.04688, 0.4998, 0.04688, 0.4998, 0.05469, 0.4349, 0.05469, 0.5624, 0.04688, 0.625, 0.04688, 0.625, 0.05469, 0.5624, 0.05469, 0.375, 0.04688, 0.4349, 0.04688, 0.4349, 0.05469, 0.375, 0.05469, 0.375, 0.6875, 0.4349, 0.6875, 0.4349, 0.6953, 0.375, 0.6953, 0.375, 0.7031, 0.4349, 0.7031, 0.4349, 0.7109, 0.375, 0.7109, 0.375, 0.03125, 0.4349, 0.03125, 0.4349, 0.03906, 0.375, 0.03906, 0.375, 0.7188, 0.4349, 0.7188, 0.4349, 0.7266, 0.375, 0.7266, 0.375, 0.01562, 0.4349, 0.01562, 0.4349, 0.02344, 0.375, 0.02344, 0.375, 0.0, 0.4349, 0.0, 0.4349, 0.007812, 0.375, 0.007812, 0.375, 0.7344, 0.4349, 0.7344, 0.4349, 0.7422, 0.375, 0.7422, 0.375, 0.2267, 0.4349, 0.2267, 0.4349, 0.2347, 0.375, 0.2347, 0.375, 0.5077, 0.4349, 0.5077, 0.4349, 0.5153, 0.375, 0.5153, 0.375, 0.5391, 0.4349, 0.5391, 0.4349, 0.5469, 0.375, 0.5469, 0.375, 0.1953, 0.4349, 0.1953, 0.4349, 0.2031, 0.375, 0.2031, 0.375, 0.5233, 0.4349, 0.5233, 0.4349, 0.5312, 0.375, 0.5312, 0.375, 0.2109, 0.4349, 0.2109, 0.4349, 0.2188, 0.375, 0.2188, 0.375, 0.5702, 0.4349, 0.5702, 0.4349, 0.578, 0.375, 0.578, 0.375, 0.1646, 0.4349, 0.1646, 0.4349, 0.172, 0.375, 0.172, 0.375, 0.1329, 0.4349, 0.1329, 0.4349, 0.1408, 0.375, 0.1408, 0.375, 0.6013, 0.4349, 0.6013, 0.4349, 0.6092, 0.375, 0.6092, 0.375, 0.6327, 0.4349, 0.6327, 0.4349, 0.6403, 0.375, 0.6403, 0.375, 0.102, 0.4349, 0.102, 0.4349, 0.1097, 0.375, 0.1097, 0.375, 0.07046, 0.4349, 0.07046, 0.4349, 0.07843, 0.375, 0.07843, 0.375, 0.6639, 0.4349, 0.6639, 0.4349, 0.6716, 0.375, 0.6716, 0.375, 0.6953, 0.4349, 0.6953, 0.4349, 0.7031, 0.375, 0.7031, 0.375, 0.03906, 0.4349, 0.03906, 0.4349, 0.04688, 0.375, 0.04688, 0.375, 0.2423, 0.4349, 0.2423, 0.4349, 0.25, 0.375, 0.25, 0.375, 0.25, 0.4349, 0.25, 0.4349, 0.5, 0.375, 0.5, 0.375, 0.7422, 0.4349, 0.7422, 0.4349, 0.75, 0.375, 0.75, 0.375, 0.75, 0.4349, 0.75, 0.4349, 1.0, 0.375, 1.0, 0.375, 0.6171, 0.4349, 0.6171, 0.4349, 0.625, 0.375, 0.625, 0.375, 0.1173, 0.4349, 0.1173, 0.4349, 0.125, 0.375, 0.125, 0.375, 0.05469, 0.4349, 0.05469, 0.4349, 0.0625, 0.375, 0.0625, 0.375, 0.6795, 0.4349, 0.6795, 0.4349, 0.6875, 0.375, 0.6875, 0.375, 0.5547, 0.4349, 0.5547, 0.4349, 0.5625, 0.375, 0.5625, 0.375, 0.1798, 0.4349, 0.1798, 0.4349, 0.1875, 0.375, 0.1875, 0.375, 0.648, 0.4349, 0.648, 0.4349, 0.6562, 0.375, 0.6562, 0.375, 0.08609, 0.4349, 0.08609, 0.4349, 0.09375, 0.375, 0.09375, 0.375, 0.1487, 0.4349, 0.1487, 0.4349, 0.1566, 0.375, 0.1566, 0.375, 0.5854, 0.4349, 0.5854, 0.4349, 0.5934, 0.375, 0.5934, 0.375, 0.02344, 0.4349, 0.02344, 0.4349, 0.03125, 0.375, 0.03125, 0.375, 0.7109, 0.4349, 0.7109, 0.4349, 0.7188, 0.375, 0.7188, 0.375, 0.007812, 0.4349, 0.007812, 0.4349, 0.01562, 0.375, 0.01562, 0.375, 0.7266, 0.4349, 0.7266, 0.4349, 0.7344, 0.375, 0.7344, 0.375, 0.6716, 0.4349, 0.6716, 0.4349, 0.6795, 0.375, 0.6795, 0.375, 0.0625, 0.4349, 0.0625, 0.4349, 0.07046, 0.375, 0.07046, 0.5624, 0.0625, 0.625, 0.0625, 0.625, 0.07046, 0.5624, 0.07046, 0.4349, 0.0625, 0.4998, 0.0625, 0.4998, 0.07046, 0.4349, 0.07046, 0.4349, 0.6716, 0.4998, 0.6716, 0.4998, 0.6795, 0.4349, 0.6795, 0.5624, 0.6716, 0.625, 0.6716, 0.625, 0.6795, 0.5624, 0.6795, 0.125, 0.6716, 0.375, 0.6716, 0.375, 0.6795, 0.125, 0.6795, 0.625, 0.6716, 0.875, 0.6716, 0.875, 0.6795, 0.625, 0.6795, 0.375, 0.07843, 0.4349, 0.07843, 0.4349, 0.08609, 0.375, 0.08609, 0.375, 0.6562, 0.4349, 0.6562, 0.4349, 0.6639, 0.375, 0.6639, 0.625, 0.6562, 0.875, 0.6562, 0.875, 0.6639, 0.625, 0.6639, 0.125, 0.6562, 0.375, 0.6562, 0.375, 0.6639, 0.125, 0.6639, 0.5624, 0.6562, 0.625, 0.6562, 0.625, 0.6639, 0.5624, 0.6639, 0.4349, 0.6562, 0.4998, 0.6562, 0.4998, 0.6639, 0.4349, 0.6639, 0.4349, 0.07843, 0.4998, 0.07843, 0.4998, 0.08609, 0.4349, 0.08609, 0.5624, 0.07843, 0.625, 0.07843, 0.625, 0.08609, 0.5624, 0.08609, 0.375, 0.6403, 0.4349, 0.6403, 0.4349, 0.648, 0.375, 0.648, 0.375, 0.09375, 0.4349, 0.09375, 0.4349, 0.102, 0.375, 0.102, 0.5624, 0.09375, 0.625, 0.09375, 0.625, 0.102, 0.5624, 0.102, 0.4349, 0.09375, 0.4998, 0.09375, 0.4998, 0.102, 0.4349, 0.102, 0.4349, 0.6403, 0.4998, 0.6403, 0.4998, 0.648, 0.4349, 0.648, 0.625, 0.6403, 0.875, 0.6403, 0.875, 0.648, 0.625, 0.648, 0.125, 0.6403, 0.375, 0.6403, 0.375, 0.648, 0.125, 0.648, 0.5624, 0.6403, 0.625, 0.6403, 0.625, 0.648, 0.5624, 0.648, 0.375, 0.1097, 0.4349, 0.1097, 0.4349, 0.1173, 0.375, 0.1173, 0.375, 0.625, 0.4349, 0.625, 0.4349, 0.6327, 0.375, 0.6327, 0.5624, 0.625, 0.625, 0.625, 0.625, 0.6327, 0.5624, 0.6327, 0.125, 0.625, 0.375, 0.625, 0.375, 0.6327, 0.125, 0.6327, 0.625, 0.625, 0.875, 0.625, 0.875, 0.6327, 0.625, 0.6327, 0.4349, 0.625, 0.4998, 0.625, 0.4998, 0.6327, 0.4349, 0.6327, 0.4349, 0.1097, 0.4998, 0.1097, 0.4998, 0.1173, 0.4349, 0.1173, 0.5624, 0.1097, 0.625, 0.1097, 0.625, 0.1173, 0.5624, 0.1173, 0.375, 0.6092, 0.4349, 0.6092, 0.4349, 0.6171, 0.375, 0.6171, 0.375, 0.125, 0.4349, 0.125, 0.4349, 0.1329, 0.375, 0.1329, 0.5624, 0.125, 0.625, 0.125, 0.625, 0.1329, 0.5624, 0.1329, 0.4349, 0.125, 0.4998, 0.125, 0.4998, 0.1329, 0.4349, 0.1329, 0.4349, 0.6092, 0.4998, 0.6092, 0.4998, 0.6171, 0.4349, 0.6171, 0.5624, 0.6092, 0.625, 0.6092, 0.625, 0.6171, 0.5624, 0.6171, 0.125, 0.6092, 0.375, 0.6092, 0.375, 0.6171, 0.125, 0.6171, 0.625, 0.6092, 0.875, 0.6092, 0.875, 0.6171, 0.625, 0.6171, 0.375, 0.1408, 0.4349, 0.1408, 0.4349, 0.1487, 0.375, 0.1487, 0.375, 0.5934, 0.4349, 0.5934, 0.4349, 0.6013, 0.375, 0.6013, 0.625, 0.5934, 0.875, 0.5934, 0.875, 0.6013, 0.625, 0.6013, 0.125, 0.5934, 0.375, 0.5934, 0.375, 0.6013, 0.125, 0.6013, 0.5624, 0.5934, 0.625, 0.5934, 0.625, 0.6013, 0.5624, 0.6013, 0.4349, 0.5934, 0.4998, 0.5934, 0.4998, 0.6013, 0.4349, 0.6013, 0.4349, 0.1408, 0.4998, 0.1408, 0.4998, 0.1487, 0.4349, 0.1487, 0.5624, 0.1408, 0.625, 0.1408, 0.625, 0.1487, 0.5624, 0.1487, 0.375, 0.578, 0.4349, 0.578, 0.4349, 0.5854, 0.375, 0.5854, 0.375, 0.1566, 0.4349, 0.1566, 0.4349, 0.1646, 0.375, 0.1646, 0.5624, 0.1566, 0.625, 0.1566, 0.625, 0.1646, 0.5624, 0.1646, 0.4349, 0.1566, 0.4998, 0.1566, 0.4998, 0.1646, 0.4349, 0.1646, 0.4349, 0.578, 0.4998, 0.578, 0.4998, 0.5854, 0.4349, 0.5854, 0.625, 0.578, 0.875, 0.578, 0.875, 0.5854, 0.625, 0.5854, 0.125, 0.578, 0.375, 0.578, 0.375, 0.5854, 0.125, 0.5854, 0.5624, 0.578, 0.625, 0.578, 0.625, 0.5854, 0.5624, 0.5854, 0.375, 0.172, 0.4349, 0.172, 0.4349, 0.1798, 0.375, 0.1798, 0.375, 0.5625, 0.4349, 0.5625, 0.4349, 0.5702, 0.375, 0.5702, 0.5624, 0.5625, 0.625, 0.5625, 0.625, 0.5702, 0.5624, 0.5702, 0.125, 0.5625, 0.375, 0.5625, 0.375, 0.5702, 0.125, 0.5702, 0.625, 0.5625, 0.875, 0.5625, 0.875, 0.5702, 0.625, 0.5702, 0.4349, 0.5625, 0.4998, 0.5625, 0.4998, 0.5702, 0.4349, 0.5702, 0.4349, 0.172, 0.4998, 0.172, 0.4998, 0.1798, 0.4349, 0.1798, 0.5624, 0.172, 0.625, 0.172, 0.625, 0.1798, 0.5624, 0.1798, 0.375, 0.5469, 0.4349, 0.5469, 0.4349, 0.5547, 0.375, 0.5547, 0.375, 0.1875, 0.4349, 0.1875, 0.4349, 0.1953, 0.375, 0.1953, 0.4349, 0.1875, 0.4998, 0.1875, 0.4998, 0.1953, 0.4349, 0.1953, 0.5624, 0.1875, 0.625, 0.1875, 0.625, 0.1953, 0.5624, 0.1953, 0.4349, 0.5469, 0.4998, 0.5469, 0.4998, 0.5547, 0.4349, 0.5547, 0.625, 0.5469, 0.875, 0.5469, 0.875, 0.5547, 0.625, 0.5547, 0.125, 0.5469, 0.375, 0.5469, 0.375, 0.5547, 0.125, 0.5547, 0.5624, 0.5469, 0.625, 0.5469, 0.625, 0.5547, 0.5624, 0.5547, 0.375, 0.2031, 0.4349, 0.2031, 0.4349, 0.2109, 0.375, 0.2109, 0.375, 0.5312, 0.4349, 0.5312, 0.4349, 0.5391, 0.375, 0.5391, 0.5624, 0.5312, 0.625, 0.5312, 0.625, 0.5391, 0.5624, 0.5391, 0.125, 0.5312, 0.375, 0.5312, 0.375, 0.5391, 0.125, 0.5391, 0.625, 0.5312, 0.875, 0.5312, 0.875, 0.5391, 0.625, 0.5391, 0.4349, 0.5312, 0.4998, 0.5312, 0.4998, 0.5391, 0.4349, 0.5391, 0.5624, 0.2031, 0.625, 0.2031, 0.625, 0.2109, 0.5624, 0.2109, 0.4349, 0.2031, 0.4998, 0.2031, 0.4998, 0.2109, 0.4349, 0.2109, 0.375, 0.5153, 0.4349, 0.5153, 0.4349, 0.5233, 0.375, 0.5233, 0.375, 0.2188, 0.4349, 0.2188, 0.4349, 0.2267, 0.375, 0.2267, 0.5624, 0.2188, 0.625, 0.2188, 0.625, 0.2267, 0.5624, 0.2267, 0.4349, 0.2188, 0.4998, 0.2188, 0.4998, 0.2267, 0.4349, 0.2267, 0.5624, 0.5153, 0.625, 0.5153, 0.625, 0.5233, 0.5624, 0.5233, 0.125, 0.5153, 0.375, 0.5153, 0.375, 0.5233, 0.125, 0.5233, 0.625, 0.5153, 0.875, 0.5153, 0.875, 0.5233, 0.625, 0.5233, 0.4349, 0.5153, 0.4998, 0.5153, 0.4998, 0.5233, 0.4349, 0.5233, 0.375, 0.2347, 0.4349, 0.2347, 0.4349, 0.2423, 0.375, 0.2423, 0.375, 0.5, 0.4349, 0.5, 0.4349, 0.5077, 0.375, 0.5077, 0.4349, 0.5, 0.4998, 0.5, 0.4998, 0.5077, 0.4349, 0.5077, 0.625, 0.5, 0.875, 0.5, 0.875, 0.5077, 0.625, 0.5077, 0.125, 0.5, 0.375, 0.5, 0.375, 0.5077, 0.125, 0.5077, 0.5624, 0.5, 0.625, 0.5, 0.625, 0.5077, 0.5624, 0.5077, 0.4349, 0.2347, 0.4998, 0.2347, 0.4998, 0.2423, 0.4349, 0.2423, 0.5624, 0.2347, 0.625, 0.2347, 0.625, 0.2423, 0.5624, 0.2423, 0.4998, 0.2347, 0.5624, 0.2347, 0.5624, 0.2423, 0.4998, 0.2423, 0.4998, 0.5, 0.5624, 0.5, 0.5624, 0.5077, 0.4998, 0.5077, 0.4998, 0.5153, 0.5624, 0.5153, 0.5624, 0.5233, 0.4998, 0.5233, 0.4998, 0.2188, 0.5624, 0.2188, 0.5624, 0.2267, 0.4998, 0.2267, 0.4998, 0.2031, 0.5624, 0.2031, 0.5624, 0.2109, 0.4998, 0.2109, 0.4998, 0.5312, 0.5624, 0.5312, 0.5624, 0.5391, 0.4998, 0.5391, 0.4998, 0.5469, 0.5624, 0.5469, 0.5624, 0.5547, 0.4998, 0.5547, 0.4998, 0.1875, 0.5624, 0.1875, 0.5624, 0.1953, 0.4998, 0.1953, 0.4998, 0.172, 0.5624, 0.172, 0.5624, 0.1798, 0.4998, 0.1798, 0.4998, 0.5625, 0.5624, 0.5625, 0.5624, 0.5702, 0.4998, 0.5702, 0.4998, 0.578, 0.5624, 0.578, 0.5624, 0.5854, 0.4998, 0.5854, 0.4998, 0.1566, 0.5624, 0.1566, 0.5624, 0.1646, 0.4998, 0.1646, 0.4998, 0.1408, 0.5624, 0.1408, 0.5624, 0.1487, 0.4998, 0.1487, 0.4998, 0.5934, 0.5624, 0.5934, 0.5624, 0.6013, 0.4998, 0.6013, 0.4998, 0.6092, 0.5624, 0.6092, 0.5624, 0.6171, 0.4998, 0.6171, 0.4998, 0.125, 0.5624, 0.125, 0.5624, 0.1329, 0.4998, 0.1329, 0.4998, 0.1097, 0.5624, 0.1097, 0.5624, 0.1173, 0.4998, 0.1173, 0.4998, 0.625, 0.5624, 0.625, 0.5624, 0.6327, 0.4998, 0.6327, 0.4998, 0.6403, 0.5624, 0.6403, 0.5624, 0.648, 0.4998, 0.648, 0.4998, 0.09375, 0.5624, 0.09375, 0.5624, 0.102, 0.4998, 0.102, 0.4998, 0.07843, 0.5624, 0.07843, 0.5624, 0.08609, 0.4998, 0.08609, 0.4998, 0.6562, 0.5624, 0.6562, 0.5624, 0.6639, 0.4998, 0.6639, 0.4998, 0.6716, 0.5624, 0.6716, 0.5624, 0.6795, 0.4998, 0.6795, 0.4998, 0.0625, 0.5624, 0.0625, 0.5624, 0.07046, 0.4998, 0.07046, 0.4998, 0.04688, 0.5624, 0.04688, 0.5624, 0.05469, 0.4998, 0.05469, 0.4998, 0.6875, 0.5624, 0.6875, 0.5624, 0.6953, 0.4998, 0.6953, 0.4998, 0.7031, 0.5624, 0.7031, 0.5624, 0.7109, 0.4998, 0.7109, 0.4998, 0.03125, 0.5624, 0.03125, 0.5624, 0.03906, 0.4998, 0.03906, 0.4998, 0.01562, 0.5624, 0.01562, 0.5624, 0.02344, 0.4998, 0.02344, 0.4998, 0.7188, 0.5624, 0.7188, 0.5624, 0.7266, 0.4998, 0.7266, 0.4998, 0.7344, 0.5624, 0.7344, 0.5624, 0.7422, 0.4998, 0.7422, 0.4998, 0.0, 0.5624, 0.0, 0.5624, 0.007812, 0.4998, 0.007812, 0.4998, 0.2267, 0.5624, 0.2267, 0.5624, 0.2347, 0.4998, 0.2347, 0.4998, 0.5077, 0.5624, 0.5077, 0.5624, 0.5153, 0.4998, 0.5153, 0.4998, 0.5391, 0.5624, 0.5391, 0.5624, 0.5469, 0.4998, 0.5469, 0.4998, 0.1953, 0.5624, 0.1953, 0.5624, 0.2031, 0.4998, 0.2031, 0.4998, 0.2109, 0.5624, 0.2109, 0.5624, 0.2188, 0.4998, 0.2188, 0.4998, 0.5233, 0.5624, 0.5233, 0.5624, 0.5312, 0.4998, 0.5312, 0.4998, 0.1646, 0.5624, 0.1646, 0.5624, 0.172, 0.4998, 0.172, 0.4998, 0.5702, 0.5624, 0.5702, 0.5624, 0.578, 0.4998, 0.578, 0.4998, 0.6013, 0.5624, 0.6013, 0.5624, 0.6092, 0.4998, 0.6092, 0.4998, 0.1329, 0.5624, 0.1329, 0.5624, 0.1408, 0.4998, 0.1408, 0.4998, 0.102, 0.5624, 0.102, 0.5624, 0.1097, 0.4998, 0.1097, 0.4998, 0.6327, 0.5624, 0.6327, 0.5624, 0.6403, 0.4998, 0.6403, 0.4998, 0.6639, 0.5624, 0.6639, 0.5624, 0.6716, 0.4998, 0.6716, 0.4998, 0.07046, 0.5624, 0.07046, 0.5624, 0.07843, 0.4998, 0.07843, 0.4998, 0.03906, 0.5624, 0.03906, 0.5624, 0.04688, 0.4998, 0.04688, 0.4998, 0.6953, 0.5624, 0.6953, 0.5624, 0.7031, 0.4998, 0.7031, 0.4998, 0.7266, 0.5624, 0.7266, 0.5624, 0.7344, 0.4998, 0.7344, 0.4998, 0.007812, 0.5624, 0.007812, 0.5624, 0.01562, 0.4998, 0.01562, 0.4998, 0.7109, 0.5624, 0.7109, 0.5624, 0.7188, 0.4998, 0.7188, 0.4998, 0.02344, 0.5624, 0.02344, 0.5624, 0.03125, 0.4998, 0.03125, 0.4998, 0.5854, 0.5624, 0.5854, 0.5624, 0.5934, 0.4998, 0.5934, 0.4998, 0.1487, 0.5624, 0.1487, 0.5624, 0.1566, 0.4998, 0.1566, 0.4998, 0.08609, 0.5624, 0.08609, 0.5624, 0.09375, 0.4998, 0.09375, 0.4998, 0.648, 0.5624, 0.648, 0.5624, 0.6562, 0.4998, 0.6562, 0.4998, 0.1798, 0.5624, 0.1798, 0.5624, 0.1875, 0.4998, 0.1875, 0.4998, 0.5547, 0.5624, 0.5547, 0.5624, 0.5625, 0.4998, 0.5625, 0.4998, 0.6795, 0.5624, 0.6795, 0.5624, 0.6875, 0.4998, 0.6875, 0.4998, 0.05469, 0.5624, 0.05469, 0.5624, 0.0625, 0.4998, 0.0625, 0.4998, 0.1173, 0.5624, 0.1173, 0.5624, 0.125, 0.4998, 0.125, 0.4998, 0.6171, 0.5624, 0.6171, 0.5624, 0.625, 0.4998, 0.625, 0.4998, 0.75, 0.5624, 0.75, 0.5624, 1.0, 0.4998, 1.0, 0.4998, 0.7422, 0.5624, 0.7422, 0.5624, 0.75, 0.4998, 0.75, 0.4998, 0.25, 0.5624, 0.25, 0.5624, 0.5, 0.4998, 0.5, 0.4998, 0.2423, 0.5624, 0.2423, 0.5624, 0.25, 0.4998, 0.25])
me_cube_001.update()

# ---- objects
ob_cube = bpy.data.objects.new('Cube', me_cube_001)

# ---- transforms, parenting, visibility, modifiers, constraints
ob_cube.location = (0.0, 0.0, 0.0)
ob_cube.scale = (0.125, 8.0, 1.0)

# ---- collection membership
col_collection.objects.link(ob_cube)

# ---- scene / render settings (as saved in the file)
scene.frame_start = 1; scene.frame_end = 250; scene.frame_set(1)
scene.render.engine = 'BLENDER_EEVEE_NEXT'
bpy.context.view_layer.update()

# ---- added for rendering (the .blend has no active camera and no usable light): camera, sun
cam_auto = bpy.data.cameras.new('AutoCamera')
cam_auto.lens = 50.0
cam_auto.sensor_width = 36.0
cam_auto.clip_end = 1000.0
ob_auto_camera = bpy.data.objects.new('AutoCamera', cam_auto)
scene.collection.objects.link(ob_auto_camera)
ob_auto_camera.location = (0.189492, -0.22739, 0.151593)
ob_auto_camera.rotation_euler = (1.09748, -7.21219e-08, 0.694738)
scene.camera = ob_auto_camera
light_auto_sun = bpy.data.lights.new('AutoSun', 'SUN')
light_auto_sun.energy = 3.0
light_auto_sun.angle = 0.0523599
ob_auto_sun = bpy.data.objects.new('AutoSun', light_auto_sun)
scene.collection.objects.link(ob_auto_sun)
ob_auto_sun.rotation_euler = (0.872665, 0.174533, 0.523599)
bpy.context.view_layer.update()
